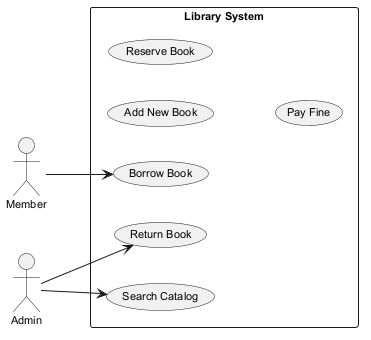

The diagram above was rendered by PlantUML. Its source (embedded in the PNG):
@startuml
skinparam backgroundColor #FFFFFF
skinparam classBackgroundColor #F3E5F5
skinparam classBorderColor #6A1B9A
skinparam defaultFontSize 11
left to right direction
actor "Member" as M
actor "Admin" as A
rectangle "Library System" {
  usecase "Add New Book" as UC_AddNewBook
  usecase "Reserve Book" as UC_ReserveBook
  usecase "Pay Fine" as UC_PayFine
  usecase "Borrow Book" as UC_BorrowBook
  usecase "Return Book" as UC_ReturnBook
  usecase "Search Catalog" as UC_SearchCatalog
}
M --> UC_BorrowBook
A --> UC_SearchCatalog
A --> UC_ReturnBook
@enduml